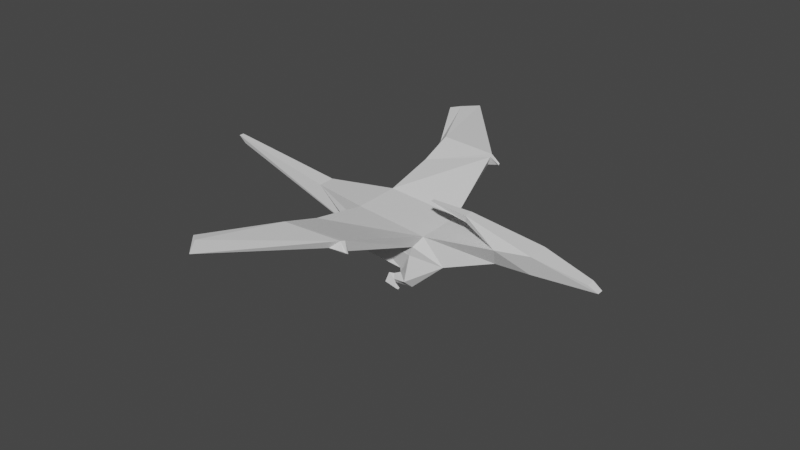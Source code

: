 # Source: pterosaur.blend  (saved by Blender 2.91.10; exported with 4.5.12 LTS)
import bpy
from mathutils import Matrix  # noqa: F401  (used for matrix-valued properties, if any)

bpy.ops.wm.read_factory_settings(use_empty=True)
scene = bpy.context.scene
scene.name = 'Scene'

# ---- collections
col_collection = bpy.data.collections.new('Collection'); scene.collection.children.link(col_collection)

# ---- materials (node trees are filled in below, after node groups)
mat_material = bpy.data.materials.new('Material')
mat_material.alpha_threshold = 0.0
mat_material.use_transparent_shadow = False
mat_material.line_color = (0.0, 0.0, 0.0, 1.0)

# ---- material node trees
mat_material.use_nodes = True; mat_material.node_tree.nodes.clear()
_N = mat_material.node_tree.nodes; _L = mat_material.node_tree.links
n0 = _N.new('ShaderNodeOutputMaterial'); n0.name = 'Material Output'; n0.location = (300, 300)
n1 = _N.new('ShaderNodeBsdfPrincipled'); n1.name = 'Principled BSDF'; n1.location = (10, 300)
n1.distribution = 'GGX'
n1.subsurface_method = 'BURLEY'
n1.inputs[2].default_value = 0.4
n1.inputs[3].default_value = 1.45
n1.inputs[27].default_value = (0.0, 0.0, 0.0, 1.0)
n1.inputs[28].default_value = 1.0
_L.new(n1.outputs[0], n0.inputs[0])
n0.is_active_output = True

# ---- world
world_world = bpy.data.worlds.new('World'); scene.world = world_world
world_world.use_nodes = True; world_world.node_tree.nodes.clear()
_N = world_world.node_tree.nodes; _L = world_world.node_tree.links
n0 = _N.new('ShaderNodeOutputWorld'); n0.name = 'World Output'; n0.location = (300, 300)
n1 = _N.new('ShaderNodeBackground'); n1.name = 'Background'; n1.location = (10, 300)
n1.inputs[0].default_value = (0.05088, 0.05088, 0.05088, 1.0)
_L.new(n1.outputs[0], n0.inputs[0])
n0.is_active_output = True
world_world.color = (0.05088, 0.05088, 0.05088)
world_world.use_sun_shadow = False
world_world.sun_shadow_jitter_overblur = 0.0

# ---- meshes
me_cube = bpy.data.meshes.new('Cube')
me_cube.from_pydata([(0.5794, 1.128, 1.144), (0.1018, 0.897, 0.01953), (0.5794, -1.128, 1.144), (0.1018, -0.897, 0.01953), (-1.459, 0.8054, 1.191), (-1.088, 1.024, 0.07616), (-1.459, -0.8054, 1.191), (-1.088, -1.024, 0.07616), (-1.432, 0.4755, -0.005646), (-1.432, -0.4755, -0.005646), (0.7394, 0.8709, 1.484), (0.7394, -0.8709, 1.484), (-1.764, -0.826, 1.364), (-1.764, 0.826, 1.364), (1.126, -0.3378, 0.3701), (1.126, 0.3378, 0.3701), (0.4829, 1.092, 0.7701), (-1.34, -0.897, 0.7104), (0.4829, -1.092, 0.7701), (-1.34, 0.897, 0.7104), (1.462, 0.6285, 0.5985), (1.462, -0.6285, 0.5985), (-3.857, -0.299, 0.9729), (-3.857, 0.299, 0.9729), (2.954, 0.456, 1.932), (2.954, -0.456, 1.932), (2.914, 0.1394, 1.282), (2.914, -0.1394, 1.282), (4.137, 0.3919, 2.279), (4.137, -0.3919, 2.279), (4.153, 0.2184, 1.577), (4.153, -0.2184, 1.577), (5.947, 0.1647, 2.146), (5.947, -0.1647, 2.146), (6.298, 0.1113, 2.002), (6.298, -0.1113, 2.002), (1.661, 0.09487, 2.129), (1.661, -0.09487, 2.129), (1.654, 0.1684, 2.384), (1.654, -0.1684, 2.384), (0.6393, 0.0909, 2.161), (0.6393, -0.0909, 2.161), (0.312, 0.07099, 2.237), (0.312, -0.07099, 2.237), (-0.3475, -4.036, 1.961), (-2.25, -4.06, 1.766), (-0.08904, -3.891, 2.265), (-2.072, 4.046, 2.016), (-2.25, 4.06, 1.766), (-0.3475, 4.036, 1.961), (-0.08904, 3.891, 2.265), (-2.072, -4.046, 2.016), (-2.835, -7.046, 1.805), (-3.468, -6.312, 1.846), (-2.746, -7.149, 1.946), (-3.162, 6.547, 1.942), (-3.468, 6.312, 1.846), (-2.835, 7.046, 1.805), (-2.746, 7.149, 1.946), (-3.162, -6.547, 1.942), (-0.1339, -3.846, 1.859), (-1.855, -2.743, 1.42), (-0.04005, -3.732, 2.233), (-1.918, -2.748, 1.664), (-0.1339, 3.846, 1.859), (-0.04005, 3.732, 2.233), (-1.855, 2.743, 1.42), (-1.918, 2.748, 1.664), (0.2246, -3.948, 2.022), (0.1316, -3.972, 2.028), (0.1316, 3.972, 2.028), (0.2246, 3.948, 2.022), (0.1602, 3.912, 1.956), (0.1602, -3.912, 1.956), (0.2446, -3.892, 1.985), (0.2446, 3.892, 1.985), (-7.491, 0.05741, 0.8661), (-7.491, -0.05741, 0.8661), (-7.761, -0.0858, 1.082), (-7.761, 0.0858, 1.082), (0.4721, 1.136, -0.223), (0.1282, 0.8833, -0.1388), (0.4721, -1.136, -0.223), (0.1282, -0.8833, -0.1388), (0.5925, 0.713, -0.2653), (0.5925, -0.713, -0.2653), (0.6034, 0.8392, -0.4841), (0.6034, -0.8392, -0.4841), (0.01598, 1.013, -0.4064), (-0.09821, 0.8864, -0.3031), (0.01598, -1.013, -0.4064), (-0.09821, -0.8864, -0.3031), (0.01417, 0.7305, -0.5483), (0.01417, -0.7305, -0.5483), (-0.03818, 0.8706, -0.6149), (-0.03818, -0.8706, -0.6149), (-0.2837, 1.036, -0.6489), (-0.2916, 0.8864, -0.3718), (-0.2837, -1.036, -0.6489), (-0.2916, -0.8864, -0.3718), (-0.1859, 0.7379, -0.661), (-0.1859, -0.7379, -0.661), (-0.2934, 0.8822, -0.7711), (-0.2934, -0.8822, -0.7711), (0.2749, 1.105, -0.6276), (0.2607, 1.005, -0.629), (0.2607, -1.005, -0.629), (0.2749, -1.105, -0.6276), (0.1713, 1.101, -0.6316), (0.1571, 1.001, -0.633), (0.1571, -1.001, -0.633), (0.1713, -1.101, -0.6316), (0.2819, 0.6579, -0.6448), (0.211, 0.6694, -0.6091), (0.2819, -0.6579, -0.6448), (0.211, -0.6694, -0.6091), (0.06491, 0.7684, -0.6379), (0.1316, 0.6772, -0.6492), (0.06491, -0.7684, -0.6379), (0.1316, -0.6772, -0.6492)], [], [(64, 66, 48, 49), (18, 2, 6, 17), (23, 13, 4, 19), (9, 14, 3, 7), (21, 11, 2, 18), (19, 4, 0, 16), (16, 0, 10, 20), (20, 10, 24, 26), (5, 1, 15, 8), (8, 15, 14, 9), (17, 6, 12, 22), (22, 12, 13, 23), (62, 46, 68, 74), (10, 13, 12, 11), (23, 8, 76, 79), (7, 17, 22, 9), (15, 20, 21, 14), (21, 18, 82, 87), (5, 19, 16, 1), (14, 21, 87, 85), (8, 23, 19, 5), (3, 18, 17, 7), (27, 26, 30, 31), (10, 11, 25, 24), (11, 21, 27, 25), (21, 20, 26, 27), (29, 31, 35, 33), (26, 24, 28, 30), (25, 27, 31, 29), (28, 24, 36, 38), (34, 32, 33, 35), (28, 29, 33, 32), (31, 30, 34, 35), (30, 28, 32, 34), (39, 38, 42, 43), (29, 28, 38, 39), (25, 29, 39, 37), (24, 25, 37, 36), (40, 41, 43, 42), (38, 36, 40, 42), (36, 37, 41, 40), (37, 39, 43, 41), (51, 45, 53, 59), (46, 51, 59, 54), (61, 60, 44, 45), (67, 65, 50, 47), (66, 67, 47, 48), (60, 62, 74, 73), (62, 63, 51, 46), (63, 61, 45, 51), (54, 59, 53, 52), (57, 56, 55, 58), (49, 48, 56, 57), (44, 46, 54, 52), (47, 50, 58, 55), (50, 49, 57, 58), (48, 47, 55, 56), (45, 44, 52, 53), (12, 6, 61, 63), (11, 12, 63, 62), (2, 11, 62, 60), (6, 2, 60, 61), (4, 13, 67, 66), (13, 10, 65, 67), (10, 0, 64, 65), (0, 4, 66, 64), (75, 72, 70, 71), (73, 74, 68, 69), (46, 44, 69, 68), (50, 65, 75, 71), (64, 49, 70, 72), (49, 50, 71, 70), (65, 64, 72, 75), (44, 60, 73, 69), (77, 78, 79, 76), (22, 23, 79, 78), (8, 9, 77, 76), (9, 22, 78, 77), (80, 86, 94, 88), (82, 83, 91, 90), (16, 20, 86, 80), (18, 3, 83, 82), (1, 16, 80, 81), (15, 1, 81, 84), (20, 15, 84, 86), (3, 14, 85, 83), (95, 103, 118, 114), (95, 90, 107, 106), (86, 84, 92, 94), (84, 81, 89, 92), (81, 80, 88, 89), (87, 82, 90, 95), (85, 87, 95, 93), (83, 85, 93, 91), (97, 96, 102, 100), (101, 103, 98, 99), (91, 93, 101, 99), (90, 91, 99, 98), (96, 88, 104, 108), (93, 95, 114, 115), (92, 89, 97, 100), (89, 88, 96, 97), (106, 107, 111, 110), (104, 105, 109, 108), (103, 95, 106, 110), (98, 103, 110, 111), (94, 102, 109, 105), (88, 94, 105, 104), (90, 98, 111, 107), (102, 96, 108, 109), (115, 114, 118, 119), (112, 113, 117, 116), (103, 101, 119, 118), (92, 100, 117, 113), (102, 94, 112, 116), (101, 93, 115, 119), (94, 92, 113, 112), (100, 102, 116, 117)])
_uv = me_cube.uv_layers.new(name='UVMap')
_uv.uv.foreach_set('vector', [0.625, 0.5, 0.625, 0.25, 0.625, 0.25, 0.625, 0.5, 0.5, 0.75, 0.625, 0.75, 0.625, 1.0, 0.5, 1.0, 0.5, 0.1667, 0.625, 0.1667, 0.625, 0.25, 0.5, 0.25, 0.125, 0.6667, 0.375, 0.6667, 0.375, 0.75, 0.125, 0.75, 0.5, 0.6667, 0.625, 0.6667, 0.625, 0.75, 0.5, 0.75, 0.5, 0.25, 0.625, 0.25, 0.625, 0.5, 0.5, 0.5, 0.5, 0.5, 0.625, 0.5, 0.625, 0.5833, 0.5, 0.5833, 0.5, 0.5833, 0.625, 0.5833, 0.625, 0.5833, 0.5, 0.5833, 0.125, 0.5, 0.375, 0.5, 0.375, 0.5833, 0.125, 0.5833, 0.125, 0.5833, 0.375, 0.5833, 0.375, 0.6667, 0.125, 0.6667, 0.5, 0.0, 0.625, 0.0, 0.625, 0.08333, 0.5, 0.08333, 0.5, 0.08333, 0.625, 0.08333, 0.625, 0.1667, 0.5, 0.1667, 0.625, 0.6667, 0.625, 0.6667, 0.625, 0.6667, 0.625, 0.6667, 0.625, 0.5833, 0.875, 0.5833, 0.875, 0.6667, 0.625, 0.6667, 0.5, 0.1667, 0.375, 0.1667, 0.375, 0.1667, 0.5, 0.1667, 0.375, 0.0, 0.5, 0.0, 0.5, 0.08333, 0.375, 0.08333, 0.375, 0.5833, 0.5, 0.5833, 0.5, 0.6667, 0.375, 0.6667, 0.5, 0.6667, 0.5, 0.75, 0.5, 0.75, 0.5, 0.6667, 0.375, 0.25, 0.5, 0.25, 0.5, 0.5, 0.375, 0.5, 0.375, 0.6667, 0.5, 0.6667, 0.5, 0.6667, 0.375, 0.6667, 0.375, 0.1667, 0.5, 0.1667, 0.5, 0.25, 0.375, 0.25, 0.375, 0.75, 0.5, 0.75, 0.5, 1.0, 0.375, 1.0, 0.5, 0.6667, 0.5, 0.5833, 0.5, 0.5833, 0.5, 0.6667, 0.625, 0.5833, 0.625, 0.6667, 0.625, 0.6667, 0.625, 0.5833, 0.625, 0.6667, 0.5, 0.6667, 0.5, 0.6667, 0.625, 0.6667, 0.5, 0.6667, 0.5, 0.5833, 0.5, 0.5833, 0.5, 0.6667, 0.625, 0.6667, 0.5, 0.6667, 0.5, 0.6667, 0.625, 0.6667, 0.5, 0.5833, 0.625, 0.5833, 0.625, 0.5833, 0.5, 0.5833, 0.625, 0.6667, 0.5, 0.6667, 0.5, 0.6667, 0.625, 0.6667, 0.625, 0.5833, 0.625, 0.5833, 0.625, 0.5833, 0.625, 0.5833, 0.5, 0.5833, 0.625, 0.5833, 0.625, 0.6667, 0.5, 0.6667, 0.625, 0.5833, 0.625, 0.6667, 0.625, 0.6667, 0.625, 0.5833, 0.5, 0.6667, 0.5, 0.5833, 0.5, 0.5833, 0.5, 0.6667, 0.5, 0.5833, 0.625, 0.5833, 0.625, 0.5833, 0.5, 0.5833, 0.625, 0.6667, 0.625, 0.5833, 0.625, 0.5833, 0.625, 0.6667, 0.625, 0.6667, 0.625, 0.5833, 0.625, 0.5833, 0.625, 0.6667, 0.625, 0.6667, 0.625, 0.6667, 0.625, 0.6667, 0.625, 0.6667, 0.625, 0.5833, 0.625, 0.6667, 0.625, 0.6667, 0.625, 0.5833, 0.625, 0.5833, 0.625, 0.6667, 0.625, 0.6667, 0.625, 0.5833, 0.625, 0.5833, 0.625, 0.5833, 0.625, 0.5833, 0.625, 0.5833, 0.625, 0.5833, 0.625, 0.6667, 0.625, 0.6667, 0.625, 0.5833, 0.625, 0.6667, 0.625, 0.6667, 0.625, 0.6667, 0.625, 0.6667, 0.625, 0.08333, 0.625, 0.0, 0.625, 0.0, 0.625, 0.08333, 0.625, 0.6667, 0.875, 0.6667, 0.875, 0.6667, 0.625, 0.6667, 0.625, 1.0, 0.625, 0.75, 0.625, 0.75, 0.625, 1.0, 0.875, 0.5833, 0.625, 0.5833, 0.625, 0.5833, 0.875, 0.5833, 0.625, 0.25, 0.625, 0.1667, 0.625, 0.1667, 0.625, 0.25, 0.625, 0.75, 0.625, 0.6667, 0.625, 0.6667, 0.625, 0.75, 0.625, 0.6667, 0.875, 0.6667, 0.875, 0.6667, 0.625, 0.6667, 0.625, 0.08333, 0.625, 0.0, 0.625, 0.0, 0.625, 0.08333, 0.625, 0.6667, 0.875, 0.6667, 0.875, 0.75, 0.625, 0.75, 0.625, 0.5, 0.875, 0.5, 0.875, 0.5833, 0.625, 0.5833, 0.625, 0.5, 0.625, 0.25, 0.625, 0.25, 0.625, 0.5, 0.625, 0.75, 0.625, 0.6667, 0.625, 0.6667, 0.625, 0.75, 0.875, 0.5833, 0.625, 0.5833, 0.625, 0.5833, 0.875, 0.5833, 0.625, 0.5833, 0.625, 0.5, 0.625, 0.5, 0.625, 0.5833, 0.625, 0.25, 0.625, 0.1667, 0.625, 0.1667, 0.625, 0.25, 0.625, 1.0, 0.625, 0.75, 0.625, 0.75, 0.625, 1.0, 0.625, 0.08333, 0.625, 0.0, 0.625, 0.0, 0.625, 0.08333, 0.625, 0.6667, 0.875, 0.6667, 0.875, 0.6667, 0.625, 0.6667, 0.625, 0.75, 0.625, 0.6667, 0.625, 0.6667, 0.625, 0.75, 0.625, 1.0, 0.625, 0.75, 0.625, 0.75, 0.625, 1.0, 0.625, 0.25, 0.625, 0.1667, 0.625, 0.1667, 0.625, 0.25, 0.875, 0.5833, 0.625, 0.5833, 0.625, 0.5833, 0.875, 0.5833, 0.625, 0.5833, 0.625, 0.5, 0.625, 0.5, 0.625, 0.5833, 0.625, 0.5, 0.625, 0.25, 0.625, 0.25, 0.625, 0.5, 0.625, 0.5833, 0.625, 0.5, 0.625, 0.5, 0.625, 0.5833, 0.625, 0.75, 0.625, 0.6667, 0.625, 0.6667, 0.625, 0.75, 0.625, 0.6667, 0.625, 0.75, 0.625, 0.75, 0.625, 0.6667, 0.625, 0.5833, 0.625, 0.5833, 0.625, 0.5833, 0.625, 0.5833, 0.625, 0.5, 0.625, 0.5, 0.625, 0.5, 0.625, 0.5, 0.625, 0.5, 0.625, 0.5833, 0.625, 0.5833, 0.625, 0.5, 0.625, 0.5833, 0.625, 0.5, 0.625, 0.5, 0.625, 0.5833, 0.625, 0.75, 0.625, 0.75, 0.625, 0.75, 0.625, 0.75, 0.375, 0.08333, 0.5, 0.08333, 0.5, 0.1667, 0.375, 0.1667, 0.5, 0.08333, 0.5, 0.1667, 0.5, 0.1667, 0.5, 0.08333, 0.125, 0.5833, 0.125, 0.6667, 0.125, 0.6667, 0.125, 0.5833, 0.375, 0.08333, 0.5, 0.08333, 0.5, 0.08333, 0.375, 0.08333, 0.5, 0.5, 0.5, 0.5833, 0.5, 0.5833, 0.5, 0.5, 0.5, 0.75, 0.375, 0.75, 0.375, 0.75, 0.5, 0.75, 0.5, 0.5, 0.5, 0.5833, 0.5, 0.5833, 0.5, 0.5, 0.5, 0.75, 0.375, 0.75, 0.375, 0.75, 0.5, 0.75, 0.375, 0.5, 0.5, 0.5, 0.5, 0.5, 0.375, 0.5, 0.375, 0.5833, 0.375, 0.5, 0.375, 0.5, 0.375, 0.5833, 0.5, 0.5833, 0.375, 0.5833, 0.375, 0.5833, 0.5, 0.5833, 0.375, 0.75, 0.375, 0.6667, 0.375, 0.6667, 0.375, 0.75, 0.5, 0.6667, 0.5, 0.6667, 0.5, 0.6667, 0.5, 0.6667, 0.5, 0.6667, 0.5, 0.75, 0.5, 0.75, 0.5, 0.6667, 0.5, 0.5833, 0.375, 0.5833, 0.375, 0.5833, 0.5, 0.5833, 0.375, 0.5833, 0.375, 0.5, 0.375, 0.5, 0.375, 0.5833, 0.375, 0.5, 0.5, 0.5, 0.5, 0.5, 0.375, 0.5, 0.5, 0.6667, 0.5, 0.75, 0.5, 0.75, 0.5, 0.6667, 0.375, 0.6667, 0.5, 0.6667, 0.5, 0.6667, 0.375, 0.6667, 0.375, 0.75, 0.375, 0.6667, 0.375, 0.6667, 0.375, 0.75, 0.375, 0.5, 0.5, 0.5, 0.5, 0.5833, 0.375, 0.5833, 0.375, 0.6667, 0.5, 0.6667, 0.5, 0.75, 0.375, 0.75, 0.375, 0.75, 0.375, 0.6667, 0.375, 0.6667, 0.375, 0.75, 0.5, 0.75, 0.375, 0.75, 0.375, 0.75, 0.5, 0.75, 0.5, 0.5, 0.5, 0.5, 0.5, 0.5, 0.5, 0.5, 0.375, 0.6667, 0.5, 0.6667, 0.5, 0.6667, 0.375, 0.6667, 0.375, 0.5833, 0.375, 0.5, 0.375, 0.5, 0.375, 0.5833, 0.375, 0.5, 0.5, 0.5, 0.5, 0.5, 0.375, 0.5, 0.5, 0.6667, 0.5, 0.75, 0.5, 0.75, 0.5, 0.6667, 0.5, 0.5, 0.5, 0.5833, 0.5, 0.5833, 0.5, 0.5, 0.5, 0.6667, 0.5, 0.6667, 0.5, 0.6667, 0.5, 0.6667, 0.5, 0.75, 0.5, 0.6667, 0.5, 0.6667, 0.5, 0.75, 0.5, 0.5833, 0.5, 0.5833, 0.5, 0.5833, 0.5, 0.5833, 0.5, 0.5, 0.5, 0.5833, 0.5, 0.5833, 0.5, 0.5, 0.5, 0.75, 0.5, 0.75, 0.5, 0.75, 0.5, 0.75, 0.5, 0.5833, 0.5, 0.5, 0.5, 0.5, 0.5, 0.5833, 0.375, 0.6667, 0.5, 0.6667, 0.5, 0.6667, 0.375, 0.6667, 0.5, 0.5833, 0.375, 0.5833, 0.375, 0.5833, 0.5, 0.5833, 0.5, 0.6667, 0.375, 0.6667, 0.375, 0.6667, 0.5, 0.6667, 0.375, 0.5833, 0.375, 0.5833, 0.375, 0.5833, 0.375, 0.5833, 0.5, 0.5833, 0.5, 0.5833, 0.5, 0.5833, 0.5, 0.5833, 0.375, 0.6667, 0.375, 0.6667, 0.375, 0.6667, 0.375, 0.6667, 0.5, 0.5833, 0.375, 0.5833, 0.375, 0.5833, 0.5, 0.5833, 0.375, 0.5833, 0.5, 0.5833, 0.5, 0.5833, 0.375, 0.5833])
me_cube.materials.append(mat_material)
me_cube.use_remesh_preserve_volume = False
me_cube.use_remesh_preserve_attributes = False
me_cube.use_mirror_y = True
me_cube.use_mirror_vertex_groups = False
me_cube.update()

# ---- objects
ob_cube = bpy.data.objects.new('Cube', me_cube)

# ---- transforms, parenting, visibility, modifiers, constraints
ob_cube.location = (0.0, 0.0, 0.0)
ob_cube.rotation_euler = (0.0002324, 0.1562, 0.03927)
ob_cube.lock_rotations_4d = False
ob_cube.empty_display_type = 'ARROWS'
ob_cube.lineart.crease_threshold = 0.0
ob_cube.use_mesh_mirror_y = True

# ---- collection membership
col_collection.objects.link(ob_cube)

# ---- scene / render settings (as saved in the file)
scene.frame_start = 1; scene.frame_end = 250; scene.frame_set(1)
scene.render.engine = 'BLENDER_EEVEE_NEXT'
scene.cycles.use_denoising = False
scene.cycles.samples = 128
scene.cycles.sampling_pattern = 'TABULATED_SOBOL'
scene.cycles.use_adaptive_sampling = False
scene.cycles.use_light_tree = False
scene.view_settings.view_transform = 'Filmic'
bpy.context.view_layer.update()

# ---- added for rendering (the .blend has no active camera and no usable light): camera, sun
cam_auto = bpy.data.cameras.new('AutoCamera')
cam_auto.lens = 50.0
cam_auto.sensor_width = 36.0
cam_auto.clip_end = 1000.0
ob_auto_camera = bpy.data.objects.new('AutoCamera', cam_auto)
scene.collection.objects.link(ob_auto_camera)
ob_auto_camera.location = (19.4942, -24.1328, 16.9833)
ob_auto_camera.rotation_euler = (1.09748, -7.21219e-08, 0.694738)
scene.camera = ob_auto_camera
light_auto_sun = bpy.data.lights.new('AutoSun', 'SUN')
light_auto_sun.energy = 3.0
light_auto_sun.angle = 0.0523599
ob_auto_sun = bpy.data.objects.new('AutoSun', light_auto_sun)
scene.collection.objects.link(ob_auto_sun)
ob_auto_sun.rotation_euler = (0.872665, 0.174533, 0.523599)
bpy.context.view_layer.update()
